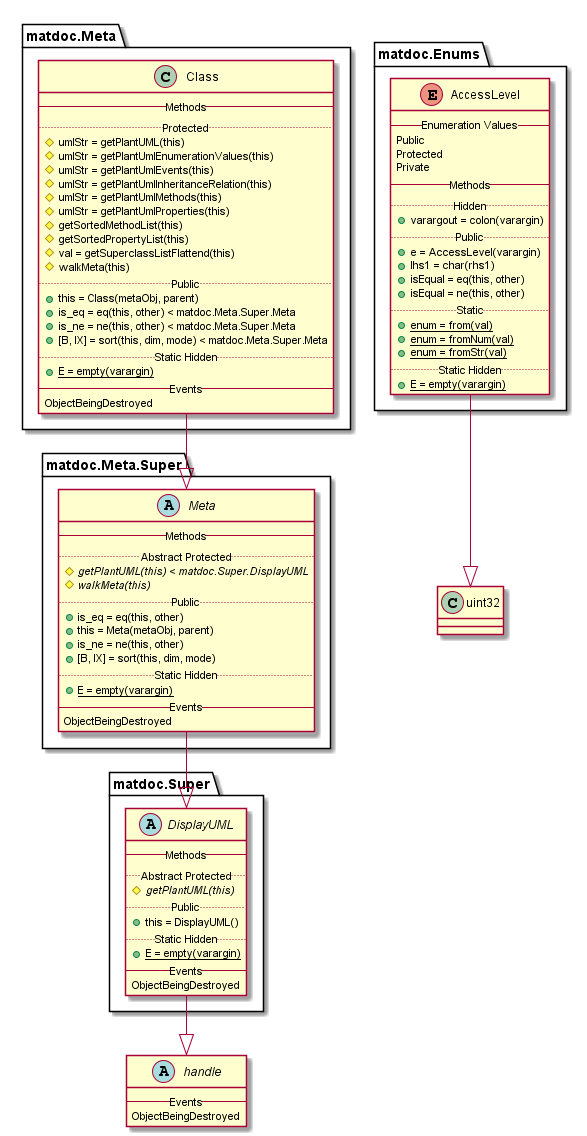

The diagram above was rendered by PlantUML. Its source (embedded in the PNG):
@startuml

abstract class handle {
   -- Events --
   ObjectBeingDestroyed
}


enum matdoc.Enums.AccessLevel {
   -- Enumeration Values --
   Public
   Protected
   Private
   -- Methods --
   .. Hidden ..
   {method} + varargout = colon(varargin)
   .. Public ..
   {method} + e = AccessLevel(varargin)
   {method} + lhs1 = char(rhs1)
   {method} + isEqual = eq(this, other)
   {method} + isEqual = ne(this, other)
   .. Static ..
   {method}{static} + enum = from(val)
   {method}{static} + enum = fromNum(val)
   {method}{static} + enum = fromStr(val)
   .. Static Hidden ..
   {method}{static} + E = empty(varargin)
}

matdoc.Enums.AccessLevel --|> uint32

class matdoc.Meta.Class {
   -- Methods --
   .. Protected ..
   {method} # umlStr = getPlantUML(this)
   {method} # umlStr = getPlantUmlEnumerationValues(this)
   {method} # umlStr = getPlantUmlEvents(this)
   {method} # umlStr = getPlantUmlInheritanceRelation(this)
   {method} # umlStr = getPlantUmlMethods(this)
   {method} # umlStr = getPlantUmlProperties(this)
   {method} # getSortedMethodList(this)
   {method} # getSortedPropertyList(this)
   {method} # val = getSuperclassListFlattend(this)
   {method} # walkMeta(this)
   .. Public ..
   {method} + this = Class(metaObj, parent)
   {method} + is_eq = eq(this, other) < matdoc.Meta.Super.Meta
   {method} + is_ne = ne(this, other) < matdoc.Meta.Super.Meta
   {method} + [B, IX] = sort(this, dim, mode) < matdoc.Meta.Super.Meta
   .. Static Hidden ..
   {method}{static} + E = empty(varargin)
   -- Events --
   ObjectBeingDestroyed
}

matdoc.Meta.Class --|> matdoc.Meta.Super.Meta

abstract class matdoc.Meta.Super.Meta {
   -- Methods --
   .. Abstract Protected ..
   {method}{abstract} # getPlantUML(this) < matdoc.Super.DisplayUML
   {method}{abstract} # walkMeta(this)
   .. Public ..
   {method} + is_eq = eq(this, other)
   {method} + this = Meta(metaObj, parent)
   {method} + is_ne = ne(this, other)
   {method} + [B, IX] = sort(this, dim, mode)
   .. Static Hidden ..
   {method}{static} + E = empty(varargin)
   -- Events --
   ObjectBeingDestroyed
}

matdoc.Meta.Super.Meta --|> matdoc.Super.DisplayUML

abstract class matdoc.Super.DisplayUML {
   -- Methods --
   .. Abstract Protected ..
   {method}{abstract} # getPlantUML(this)
   .. Public ..
   {method} + this = DisplayUML()
   .. Static Hidden ..
   {method}{static} + E = empty(varargin)
   -- Events --
   ObjectBeingDestroyed
}

matdoc.Super.DisplayUML --|> handle

class uint32 {
}


@enduml